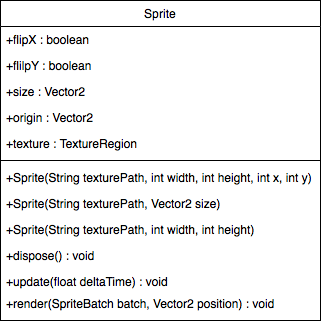

The diagram above was exported from draw.io. Its source (the exported page's mxGraphModel, read from the mxfile embedded in the PNG):
<mxGraphModel dx="442" dy="635" grid="1" gridSize="10" guides="1" tooltips="1" connect="1" arrows="1" fold="1" page="1" pageScale="1" pageWidth="827" pageHeight="1169" math="0" shadow="0">
  <root>
    <mxCell id="WIyWlLk6GJQsqaUBKTNV-0" />
    <mxCell id="WIyWlLk6GJQsqaUBKTNV-1" parent="WIyWlLk6GJQsqaUBKTNV-0" />
    <mxCell id="zkfFHV4jXpPFQw0GAbJ--0" value="Sprite" style="swimlane;fontStyle=0;align=center;verticalAlign=top;childLayout=stackLayout;horizontal=1;startSize=26;horizontalStack=0;resizeParent=1;resizeLast=0;collapsible=1;marginBottom=0;rounded=0;shadow=0;strokeWidth=1;" parent="WIyWlLk6GJQsqaUBKTNV-1" vertex="1">
      <mxGeometry x="120" y="120" width="320" height="320" as="geometry">
        <mxRectangle x="230" y="140" width="160" height="26" as="alternateBounds" />
      </mxGeometry>
    </mxCell>
    <mxCell id="zkfFHV4jXpPFQw0GAbJ--1" value="+flipX : boolean" style="text;align=left;verticalAlign=top;spacingLeft=4;spacingRight=4;overflow=hidden;rotatable=0;points=[[0,0.5],[1,0.5]];portConstraint=eastwest;" parent="zkfFHV4jXpPFQw0GAbJ--0" vertex="1">
      <mxGeometry y="26" width="320" height="26" as="geometry" />
    </mxCell>
    <mxCell id="zkfFHV4jXpPFQw0GAbJ--2" value="+flilpY : boolean" style="text;align=left;verticalAlign=top;spacingLeft=4;spacingRight=4;overflow=hidden;rotatable=0;points=[[0,0.5],[1,0.5]];portConstraint=eastwest;rounded=0;shadow=0;html=0;" parent="zkfFHV4jXpPFQw0GAbJ--0" vertex="1">
      <mxGeometry y="52" width="320" height="26" as="geometry" />
    </mxCell>
    <mxCell id="JAmsIbOAWTDALX7vjIpe-1" value="+size : Vector2" style="text;align=left;verticalAlign=top;spacingLeft=4;spacingRight=4;overflow=hidden;rotatable=0;points=[[0,0.5],[1,0.5]];portConstraint=eastwest;rounded=0;shadow=0;html=0;" vertex="1" parent="zkfFHV4jXpPFQw0GAbJ--0">
      <mxGeometry y="78" width="320" height="26" as="geometry" />
    </mxCell>
    <mxCell id="JAmsIbOAWTDALX7vjIpe-2" value="+origin : Vector2" style="text;align=left;verticalAlign=top;spacingLeft=4;spacingRight=4;overflow=hidden;rotatable=0;points=[[0,0.5],[1,0.5]];portConstraint=eastwest;rounded=0;shadow=0;html=0;" vertex="1" parent="zkfFHV4jXpPFQw0GAbJ--0">
      <mxGeometry y="104" width="320" height="26" as="geometry" />
    </mxCell>
    <mxCell id="JAmsIbOAWTDALX7vjIpe-3" value="+texture : TextureRegion" style="text;align=left;verticalAlign=top;spacingLeft=4;spacingRight=4;overflow=hidden;rotatable=0;points=[[0,0.5],[1,0.5]];portConstraint=eastwest;rounded=0;shadow=0;html=0;" vertex="1" parent="zkfFHV4jXpPFQw0GAbJ--0">
      <mxGeometry y="130" width="320" height="26" as="geometry" />
    </mxCell>
    <mxCell id="zkfFHV4jXpPFQw0GAbJ--4" value="" style="line;html=1;strokeWidth=1;align=left;verticalAlign=middle;spacingTop=-1;spacingLeft=3;spacingRight=3;rotatable=0;labelPosition=right;points=[];portConstraint=eastwest;" parent="zkfFHV4jXpPFQw0GAbJ--0" vertex="1">
      <mxGeometry y="156" width="320" height="8" as="geometry" />
    </mxCell>
    <mxCell id="zkfFHV4jXpPFQw0GAbJ--5" value="+Sprite(String texturePath, int width, int height, int x, int y)" style="text;align=left;verticalAlign=top;spacingLeft=4;spacingRight=4;overflow=hidden;rotatable=0;points=[[0,0.5],[1,0.5]];portConstraint=eastwest;" parent="zkfFHV4jXpPFQw0GAbJ--0" vertex="1">
      <mxGeometry y="164" width="320" height="26" as="geometry" />
    </mxCell>
    <mxCell id="JAmsIbOAWTDALX7vjIpe-4" value="+Sprite(String texturePath, Vector2 size)" style="text;align=left;verticalAlign=top;spacingLeft=4;spacingRight=4;overflow=hidden;rotatable=0;points=[[0,0.5],[1,0.5]];portConstraint=eastwest;" vertex="1" parent="zkfFHV4jXpPFQw0GAbJ--0">
      <mxGeometry y="190" width="320" height="26" as="geometry" />
    </mxCell>
    <mxCell id="JAmsIbOAWTDALX7vjIpe-5" value="+Sprite(String texturePath, int width, int height)" style="text;align=left;verticalAlign=top;spacingLeft=4;spacingRight=4;overflow=hidden;rotatable=0;points=[[0,0.5],[1,0.5]];portConstraint=eastwest;" vertex="1" parent="zkfFHV4jXpPFQw0GAbJ--0">
      <mxGeometry y="216" width="320" height="26" as="geometry" />
    </mxCell>
    <mxCell id="JAmsIbOAWTDALX7vjIpe-6" value="+dispose() : void" style="text;align=left;verticalAlign=top;spacingLeft=4;spacingRight=4;overflow=hidden;rotatable=0;points=[[0,0.5],[1,0.5]];portConstraint=eastwest;" vertex="1" parent="zkfFHV4jXpPFQw0GAbJ--0">
      <mxGeometry y="242" width="320" height="26" as="geometry" />
    </mxCell>
    <mxCell id="JAmsIbOAWTDALX7vjIpe-10" value="+update(float deltaTime) : void" style="text;align=left;verticalAlign=top;spacingLeft=4;spacingRight=4;overflow=hidden;rotatable=0;points=[[0,0.5],[1,0.5]];portConstraint=eastwest;" vertex="1" parent="zkfFHV4jXpPFQw0GAbJ--0">
      <mxGeometry y="268" width="320" height="26" as="geometry" />
    </mxCell>
    <mxCell id="JAmsIbOAWTDALX7vjIpe-11" value="+render(SpriteBatch batch, Vector2 position) : void" style="text;align=left;verticalAlign=top;spacingLeft=4;spacingRight=4;overflow=hidden;rotatable=0;points=[[0,0.5],[1,0.5]];portConstraint=eastwest;" vertex="1" parent="WIyWlLk6GJQsqaUBKTNV-1">
      <mxGeometry x="120" y="410" width="320" height="26" as="geometry" />
    </mxCell>
  </root>
</mxGraphModel>